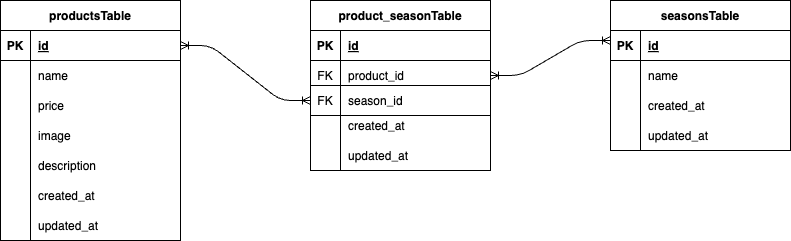

The diagram above was exported from draw.io. Its source (the exported page's mxGraphModel, read from the mxfile embedded in the PNG):
<mxGraphModel dx="1216" dy="582" grid="1" gridSize="10" guides="1" tooltips="1" connect="1" arrows="1" fold="1" page="1" pageScale="1" pageWidth="827" pageHeight="1169" math="0" shadow="0">
  <root>
    <mxCell id="0" />
    <mxCell id="1" parent="0" />
    <mxCell id="2" value="productsTable" style="shape=table;startSize=30;container=1;collapsible=1;childLayout=tableLayout;fixedRows=1;rowLines=0;fontStyle=1;align=center;resizeLast=1;movable=1;resizable=1;rotatable=1;deletable=1;editable=1;connectable=1;" parent="1" vertex="1">
      <mxGeometry x="20" y="160" width="180" height="240" as="geometry">
        <mxRectangle x="50" y="210" width="120" height="30" as="alternateBounds" />
      </mxGeometry>
    </mxCell>
    <mxCell id="3" value="" style="shape=tableRow;horizontal=0;startSize=0;swimlaneHead=0;swimlaneBody=0;fillColor=none;collapsible=0;dropTarget=0;points=[[0,0.5],[1,0.5]];portConstraint=eastwest;top=0;left=0;right=0;bottom=1;" parent="2" vertex="1">
      <mxGeometry y="30" width="180" height="30" as="geometry" />
    </mxCell>
    <mxCell id="4" value="PK" style="shape=partialRectangle;connectable=0;fillColor=none;top=0;left=0;bottom=0;right=0;fontStyle=1;overflow=hidden;" parent="3" vertex="1">
      <mxGeometry width="30" height="30" as="geometry">
        <mxRectangle width="30" height="30" as="alternateBounds" />
      </mxGeometry>
    </mxCell>
    <mxCell id="5" value="id" style="shape=partialRectangle;connectable=0;fillColor=none;top=0;left=0;bottom=0;right=0;align=left;spacingLeft=6;fontStyle=5;overflow=hidden;" parent="3" vertex="1">
      <mxGeometry x="30" width="150" height="30" as="geometry">
        <mxRectangle width="150" height="30" as="alternateBounds" />
      </mxGeometry>
    </mxCell>
    <mxCell id="6" value="" style="shape=tableRow;horizontal=0;startSize=0;swimlaneHead=0;swimlaneBody=0;fillColor=none;collapsible=0;dropTarget=0;points=[[0,0.5],[1,0.5]];portConstraint=eastwest;top=0;left=0;right=0;bottom=0;" parent="2" vertex="1">
      <mxGeometry y="60" width="180" height="30" as="geometry" />
    </mxCell>
    <mxCell id="7" value="" style="shape=partialRectangle;connectable=0;fillColor=none;top=0;left=0;bottom=0;right=0;editable=1;overflow=hidden;" parent="6" vertex="1">
      <mxGeometry width="30" height="30" as="geometry">
        <mxRectangle width="30" height="30" as="alternateBounds" />
      </mxGeometry>
    </mxCell>
    <mxCell id="8" value="name" style="shape=partialRectangle;connectable=1;fillColor=none;top=0;left=0;bottom=0;right=0;align=left;spacingLeft=6;overflow=hidden;movable=1;resizable=1;rotatable=1;deletable=1;editable=1;" parent="6" vertex="1">
      <mxGeometry x="30" width="150" height="30" as="geometry">
        <mxRectangle width="150" height="30" as="alternateBounds" />
      </mxGeometry>
    </mxCell>
    <mxCell id="9" value="" style="shape=tableRow;horizontal=0;startSize=0;swimlaneHead=0;swimlaneBody=0;fillColor=none;collapsible=0;dropTarget=0;points=[[0,0.5],[1,0.5]];portConstraint=eastwest;top=0;left=0;right=0;bottom=0;" parent="2" vertex="1">
      <mxGeometry y="90" width="180" height="30" as="geometry" />
    </mxCell>
    <mxCell id="10" value="" style="shape=partialRectangle;connectable=0;fillColor=none;top=0;left=0;bottom=0;right=0;editable=1;overflow=hidden;" parent="9" vertex="1">
      <mxGeometry width="30" height="30" as="geometry">
        <mxRectangle width="30" height="30" as="alternateBounds" />
      </mxGeometry>
    </mxCell>
    <mxCell id="11" value="price" style="shape=partialRectangle;connectable=1;fillColor=none;top=0;left=0;bottom=0;right=0;align=left;spacingLeft=6;overflow=hidden;movable=1;resizable=1;rotatable=1;deletable=1;editable=1;" parent="9" vertex="1">
      <mxGeometry x="30" width="150" height="30" as="geometry">
        <mxRectangle width="150" height="30" as="alternateBounds" />
      </mxGeometry>
    </mxCell>
    <mxCell id="12" value="" style="shape=tableRow;horizontal=0;startSize=0;swimlaneHead=0;swimlaneBody=0;fillColor=none;collapsible=0;dropTarget=0;points=[[0,0.5],[1,0.5]];portConstraint=eastwest;top=0;left=0;right=0;bottom=0;" parent="2" vertex="1">
      <mxGeometry y="120" width="180" height="30" as="geometry" />
    </mxCell>
    <mxCell id="13" value="" style="shape=partialRectangle;connectable=0;fillColor=none;top=0;left=0;bottom=0;right=0;editable=1;overflow=hidden;" parent="12" vertex="1">
      <mxGeometry width="30" height="30" as="geometry">
        <mxRectangle width="30" height="30" as="alternateBounds" />
      </mxGeometry>
    </mxCell>
    <mxCell id="14" value="image" style="shape=partialRectangle;connectable=1;fillColor=none;top=0;left=0;bottom=0;right=0;align=left;spacingLeft=6;overflow=hidden;movable=1;resizable=1;rotatable=1;deletable=1;editable=1;" parent="12" vertex="1">
      <mxGeometry x="30" width="150" height="30" as="geometry">
        <mxRectangle width="150" height="30" as="alternateBounds" />
      </mxGeometry>
    </mxCell>
    <mxCell id="43" style="shape=tableRow;horizontal=0;startSize=0;swimlaneHead=0;swimlaneBody=0;fillColor=none;collapsible=0;dropTarget=0;points=[[0,0.5],[1,0.5]];portConstraint=eastwest;top=0;left=0;right=0;bottom=0;" parent="2" vertex="1">
      <mxGeometry y="150" width="180" height="30" as="geometry" />
    </mxCell>
    <mxCell id="44" style="shape=partialRectangle;connectable=0;fillColor=none;top=0;left=0;bottom=0;right=0;editable=1;overflow=hidden;" parent="43" vertex="1">
      <mxGeometry width="30" height="30" as="geometry">
        <mxRectangle width="30" height="30" as="alternateBounds" />
      </mxGeometry>
    </mxCell>
    <mxCell id="45" value="description" style="shape=partialRectangle;connectable=1;fillColor=none;top=0;left=0;bottom=0;right=0;align=left;spacingLeft=6;overflow=hidden;movable=1;resizable=1;rotatable=1;deletable=1;editable=1;" parent="43" vertex="1">
      <mxGeometry x="30" width="150" height="30" as="geometry">
        <mxRectangle width="150" height="30" as="alternateBounds" />
      </mxGeometry>
    </mxCell>
    <mxCell id="46" style="shape=tableRow;horizontal=0;startSize=0;swimlaneHead=0;swimlaneBody=0;fillColor=none;collapsible=0;dropTarget=0;points=[[0,0.5],[1,0.5]];portConstraint=eastwest;top=0;left=0;right=0;bottom=0;" parent="2" vertex="1">
      <mxGeometry y="180" width="180" height="30" as="geometry" />
    </mxCell>
    <mxCell id="47" style="shape=partialRectangle;connectable=0;fillColor=none;top=0;left=0;bottom=0;right=0;editable=1;overflow=hidden;" parent="46" vertex="1">
      <mxGeometry width="30" height="30" as="geometry">
        <mxRectangle width="30" height="30" as="alternateBounds" />
      </mxGeometry>
    </mxCell>
    <mxCell id="48" value="created_at" style="shape=partialRectangle;connectable=1;fillColor=none;top=0;left=0;bottom=0;right=0;align=left;spacingLeft=6;overflow=hidden;movable=1;resizable=1;rotatable=1;deletable=1;editable=1;" parent="46" vertex="1">
      <mxGeometry x="30" width="150" height="30" as="geometry">
        <mxRectangle width="150" height="30" as="alternateBounds" />
      </mxGeometry>
    </mxCell>
    <mxCell id="49" style="shape=tableRow;horizontal=0;startSize=0;swimlaneHead=0;swimlaneBody=0;fillColor=none;collapsible=0;dropTarget=0;points=[[0,0.5],[1,0.5]];portConstraint=eastwest;top=0;left=0;right=0;bottom=0;" parent="2" vertex="1">
      <mxGeometry y="210" width="180" height="30" as="geometry" />
    </mxCell>
    <mxCell id="50" style="shape=partialRectangle;connectable=0;fillColor=none;top=0;left=0;bottom=0;right=0;editable=1;overflow=hidden;" parent="49" vertex="1">
      <mxGeometry width="30" height="30" as="geometry">
        <mxRectangle width="30" height="30" as="alternateBounds" />
      </mxGeometry>
    </mxCell>
    <mxCell id="51" value="updated_at" style="shape=partialRectangle;connectable=1;fillColor=none;top=0;left=0;bottom=0;right=0;align=left;spacingLeft=6;overflow=hidden;movable=1;resizable=1;rotatable=1;deletable=1;editable=1;" parent="49" vertex="1">
      <mxGeometry x="30" width="150" height="30" as="geometry">
        <mxRectangle width="150" height="30" as="alternateBounds" />
      </mxGeometry>
    </mxCell>
    <mxCell id="15" value="seasonsTable" style="shape=table;startSize=30;container=1;collapsible=1;childLayout=tableLayout;fixedRows=1;rowLines=0;fontStyle=1;align=center;resizeLast=1;" parent="1" vertex="1">
      <mxGeometry x="630" y="160" width="180" height="150" as="geometry" />
    </mxCell>
    <mxCell id="16" value="" style="shape=tableRow;horizontal=0;startSize=0;swimlaneHead=0;swimlaneBody=0;fillColor=none;collapsible=0;dropTarget=0;points=[[0,0.5],[1,0.5]];portConstraint=eastwest;top=0;left=0;right=0;bottom=1;" parent="15" vertex="1">
      <mxGeometry y="30" width="180" height="30" as="geometry" />
    </mxCell>
    <mxCell id="17" value="PK" style="shape=partialRectangle;connectable=0;fillColor=none;top=0;left=0;bottom=0;right=0;fontStyle=1;overflow=hidden;" parent="16" vertex="1">
      <mxGeometry width="30" height="30" as="geometry">
        <mxRectangle width="30" height="30" as="alternateBounds" />
      </mxGeometry>
    </mxCell>
    <mxCell id="18" value="id" style="shape=partialRectangle;connectable=0;fillColor=none;top=0;left=0;bottom=0;right=0;align=left;spacingLeft=6;fontStyle=5;overflow=hidden;" parent="16" vertex="1">
      <mxGeometry x="30" width="150" height="30" as="geometry">
        <mxRectangle width="150" height="30" as="alternateBounds" />
      </mxGeometry>
    </mxCell>
    <mxCell id="19" value="" style="shape=tableRow;horizontal=0;startSize=0;swimlaneHead=0;swimlaneBody=0;fillColor=none;collapsible=0;dropTarget=0;points=[[0,0.5],[1,0.5]];portConstraint=eastwest;top=0;left=0;right=0;bottom=0;" parent="15" vertex="1">
      <mxGeometry y="60" width="180" height="30" as="geometry" />
    </mxCell>
    <mxCell id="20" value="" style="shape=partialRectangle;connectable=0;fillColor=none;top=0;left=0;bottom=0;right=0;editable=1;overflow=hidden;" parent="19" vertex="1">
      <mxGeometry width="30" height="30" as="geometry">
        <mxRectangle width="30" height="30" as="alternateBounds" />
      </mxGeometry>
    </mxCell>
    <mxCell id="21" value="name" style="shape=partialRectangle;connectable=0;fillColor=none;top=0;left=0;bottom=0;right=0;align=left;spacingLeft=6;overflow=hidden;" parent="19" vertex="1">
      <mxGeometry x="30" width="150" height="30" as="geometry">
        <mxRectangle width="150" height="30" as="alternateBounds" />
      </mxGeometry>
    </mxCell>
    <mxCell id="22" value="" style="shape=tableRow;horizontal=0;startSize=0;swimlaneHead=0;swimlaneBody=0;fillColor=none;collapsible=0;dropTarget=0;points=[[0,0.5],[1,0.5]];portConstraint=eastwest;top=0;left=0;right=0;bottom=0;" parent="15" vertex="1">
      <mxGeometry y="90" width="180" height="30" as="geometry" />
    </mxCell>
    <mxCell id="23" value="" style="shape=partialRectangle;connectable=0;fillColor=none;top=0;left=0;bottom=0;right=0;editable=1;overflow=hidden;" parent="22" vertex="1">
      <mxGeometry width="30" height="30" as="geometry">
        <mxRectangle width="30" height="30" as="alternateBounds" />
      </mxGeometry>
    </mxCell>
    <mxCell id="24" value="created_at" style="shape=partialRectangle;connectable=0;fillColor=none;top=0;left=0;bottom=0;right=0;align=left;spacingLeft=6;overflow=hidden;" parent="22" vertex="1">
      <mxGeometry x="30" width="150" height="30" as="geometry">
        <mxRectangle width="150" height="30" as="alternateBounds" />
      </mxGeometry>
    </mxCell>
    <mxCell id="25" value="" style="shape=tableRow;horizontal=0;startSize=0;swimlaneHead=0;swimlaneBody=0;fillColor=none;collapsible=0;dropTarget=0;points=[[0,0.5],[1,0.5]];portConstraint=eastwest;top=0;left=0;right=0;bottom=0;" parent="15" vertex="1">
      <mxGeometry y="120" width="180" height="30" as="geometry" />
    </mxCell>
    <mxCell id="26" value="" style="shape=partialRectangle;connectable=0;fillColor=none;top=0;left=0;bottom=0;right=0;editable=1;overflow=hidden;" parent="25" vertex="1">
      <mxGeometry width="30" height="30" as="geometry">
        <mxRectangle width="30" height="30" as="alternateBounds" />
      </mxGeometry>
    </mxCell>
    <mxCell id="27" value="updated_at" style="shape=partialRectangle;connectable=0;fillColor=none;top=0;left=0;bottom=0;right=0;align=left;spacingLeft=6;overflow=hidden;" parent="25" vertex="1">
      <mxGeometry x="30" width="150" height="30" as="geometry">
        <mxRectangle width="150" height="30" as="alternateBounds" />
      </mxGeometry>
    </mxCell>
    <mxCell id="28" value="product_seasonTable" style="shape=table;startSize=30;container=1;collapsible=1;childLayout=tableLayout;fixedRows=1;rowLines=0;fontStyle=1;align=center;resizeLast=1;" parent="1" vertex="1">
      <mxGeometry x="330" y="160" width="180" height="170" as="geometry" />
    </mxCell>
    <mxCell id="29" value="" style="shape=tableRow;horizontal=0;startSize=0;swimlaneHead=0;swimlaneBody=0;fillColor=none;collapsible=0;dropTarget=0;points=[[0,0.5],[1,0.5]];portConstraint=eastwest;top=0;left=0;right=0;bottom=1;" parent="28" vertex="1">
      <mxGeometry y="30" width="180" height="30" as="geometry" />
    </mxCell>
    <mxCell id="30" value="PK" style="shape=partialRectangle;connectable=0;fillColor=none;top=0;left=0;bottom=0;right=0;fontStyle=1;overflow=hidden;" parent="29" vertex="1">
      <mxGeometry width="30" height="30" as="geometry">
        <mxRectangle width="30" height="30" as="alternateBounds" />
      </mxGeometry>
    </mxCell>
    <mxCell id="31" value="id" style="shape=partialRectangle;connectable=0;fillColor=none;top=0;left=0;bottom=0;right=0;align=left;spacingLeft=6;fontStyle=5;overflow=hidden;" parent="29" vertex="1">
      <mxGeometry x="30" width="150" height="30" as="geometry">
        <mxRectangle width="150" height="30" as="alternateBounds" />
      </mxGeometry>
    </mxCell>
    <mxCell id="32" value="" style="shape=tableRow;horizontal=0;startSize=0;swimlaneHead=0;swimlaneBody=0;fillColor=none;collapsible=0;dropTarget=0;points=[[0,0.5],[1,0.5]];portConstraint=eastwest;top=0;left=0;right=0;bottom=0;" parent="28" vertex="1">
      <mxGeometry y="60" width="180" height="30" as="geometry" />
    </mxCell>
    <mxCell id="33" value="FK" style="shape=partialRectangle;connectable=0;fillColor=none;top=0;left=0;bottom=0;right=0;editable=1;overflow=hidden;" parent="32" vertex="1">
      <mxGeometry width="30" height="30" as="geometry">
        <mxRectangle width="30" height="30" as="alternateBounds" />
      </mxGeometry>
    </mxCell>
    <mxCell id="34" value="product_id" style="shape=partialRectangle;connectable=0;fillColor=none;top=0;left=0;bottom=0;right=0;align=left;spacingLeft=6;overflow=hidden;" parent="32" vertex="1">
      <mxGeometry x="30" width="150" height="30" as="geometry">
        <mxRectangle width="150" height="30" as="alternateBounds" />
      </mxGeometry>
    </mxCell>
    <mxCell id="35" value="" style="shape=tableRow;horizontal=0;startSize=0;swimlaneHead=0;swimlaneBody=0;fillColor=none;collapsible=0;dropTarget=0;points=[[0,0.5],[1,0.5]];portConstraint=eastwest;top=0;left=0;right=0;bottom=0;" parent="28" vertex="1">
      <mxGeometry y="90" width="180" height="20" as="geometry" />
    </mxCell>
    <mxCell id="36" value="FK" style="shape=partialRectangle;connectable=0;fillColor=none;top=0;left=0;bottom=0;right=0;editable=1;overflow=hidden;" parent="35" vertex="1">
      <mxGeometry width="30" height="20" as="geometry">
        <mxRectangle width="30" height="20" as="alternateBounds" />
      </mxGeometry>
    </mxCell>
    <mxCell id="37" value="season_id" style="shape=partialRectangle;connectable=0;fillColor=none;top=0;left=0;bottom=0;right=0;align=left;spacingLeft=6;overflow=hidden;" parent="35" vertex="1">
      <mxGeometry x="30" width="150" height="20" as="geometry">
        <mxRectangle width="150" height="20" as="alternateBounds" />
      </mxGeometry>
    </mxCell>
    <mxCell id="38" value="" style="shape=tableRow;horizontal=0;startSize=0;swimlaneHead=0;swimlaneBody=0;fillColor=none;collapsible=0;dropTarget=0;points=[[0,0.5],[1,0.5]];portConstraint=eastwest;top=0;left=0;right=0;bottom=0;" parent="28" vertex="1">
      <mxGeometry y="110" width="180" height="30" as="geometry" />
    </mxCell>
    <mxCell id="39" value="" style="shape=partialRectangle;connectable=0;fillColor=none;top=0;left=0;bottom=0;right=0;editable=1;overflow=hidden;" parent="38" vertex="1">
      <mxGeometry width="30" height="30" as="geometry">
        <mxRectangle width="30" height="30" as="alternateBounds" />
      </mxGeometry>
    </mxCell>
    <mxCell id="40" value="created_at" style="shape=partialRectangle;connectable=0;fillColor=none;top=0;left=0;bottom=0;right=0;align=left;spacingLeft=6;overflow=hidden;" parent="38" vertex="1">
      <mxGeometry x="30" width="150" height="30" as="geometry">
        <mxRectangle width="150" height="30" as="alternateBounds" />
      </mxGeometry>
    </mxCell>
    <mxCell id="70" style="shape=tableRow;horizontal=0;startSize=0;swimlaneHead=0;swimlaneBody=0;fillColor=none;collapsible=0;dropTarget=0;points=[[0,0.5],[1,0.5]];portConstraint=eastwest;top=0;left=0;right=0;bottom=0;" parent="28" vertex="1">
      <mxGeometry y="140" width="180" height="30" as="geometry" />
    </mxCell>
    <mxCell id="71" style="shape=partialRectangle;connectable=0;fillColor=none;top=0;left=0;bottom=0;right=0;editable=1;overflow=hidden;" parent="70" vertex="1">
      <mxGeometry width="30" height="30" as="geometry">
        <mxRectangle width="30" height="30" as="alternateBounds" />
      </mxGeometry>
    </mxCell>
    <mxCell id="72" value="updated_at" style="shape=partialRectangle;connectable=0;fillColor=none;top=0;left=0;bottom=0;right=0;align=left;spacingLeft=6;overflow=hidden;" parent="70" vertex="1">
      <mxGeometry x="30" width="150" height="30" as="geometry">
        <mxRectangle width="150" height="30" as="alternateBounds" />
      </mxGeometry>
    </mxCell>
    <mxCell id="74" value="" style="edgeStyle=entityRelationEdgeStyle;fontSize=12;html=1;endArrow=ERoneToMany;startArrow=ERoneToMany;exitX=1;exitY=0.5;exitDx=0;exitDy=0;" parent="1" source="32" edge="1">
      <mxGeometry width="100" height="100" relative="1" as="geometry">
        <mxPoint x="530" y="300" as="sourcePoint" />
        <mxPoint x="630" y="200" as="targetPoint" />
      </mxGeometry>
    </mxCell>
    <mxCell id="75" value="" style="edgeStyle=entityRelationEdgeStyle;fontSize=12;html=1;endArrow=ERoneToMany;startArrow=ERoneToMany;exitX=1;exitY=0.5;exitDx=0;exitDy=0;" parent="1" source="3" edge="1">
      <mxGeometry width="100" height="100" relative="1" as="geometry">
        <mxPoint x="230" y="360" as="sourcePoint" />
        <mxPoint x="330" y="260" as="targetPoint" />
      </mxGeometry>
    </mxCell>
    <mxCell id="76" value="" style="line;strokeWidth=1;rotatable=0;dashed=0;labelPosition=right;align=left;verticalAlign=middle;spacingTop=0;spacingLeft=6;points=[];portConstraint=eastwest;" parent="1" vertex="1">
      <mxGeometry x="330" y="240" width="180" height="10" as="geometry" />
    </mxCell>
    <mxCell id="77" value="" style="line;strokeWidth=1;rotatable=0;dashed=0;labelPosition=right;align=left;verticalAlign=middle;spacingTop=0;spacingLeft=6;points=[];portConstraint=eastwest;" parent="1" vertex="1">
      <mxGeometry x="330" y="270" width="180" height="10" as="geometry" />
    </mxCell>
  </root>
</mxGraphModel>